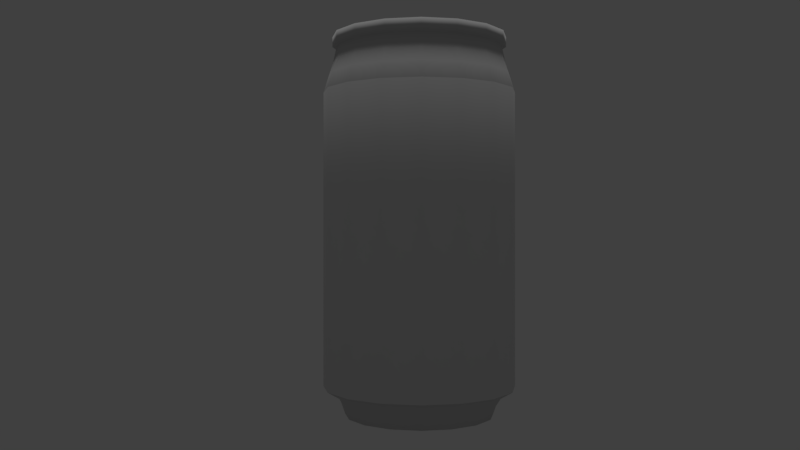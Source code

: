 # Source: fosters.blend  (saved by Blender 2.77.0; exported with 4.5.12 LTS)
import bpy
from mathutils import Matrix  # noqa: F401  (used for matrix-valued properties, if any)

bpy.ops.wm.read_factory_settings(use_empty=True)
scene = bpy.context.scene
scene.name = 'Scene'

# ---- collections
col_collection_1 = bpy.data.collections.new('Collection 1'); scene.collection.children.link(col_collection_1)

# ---- materials (node trees are filled in below, after node groups)
mat_aluminum = bpy.data.materials.new('Aluminum')
mat_aluminum.alpha_threshold = 0.0
mat_aluminum.use_transparent_shadow = False
mat_aluminum.diffuse_color = (0.6152, 0.6152, 0.6152, 1.0)
mat_aluminum.roughness = 0.5
mat_aluminum.specular_intensity = 1.0
mat_label = bpy.data.materials.new('Label')
mat_label.alpha_threshold = 0.0
mat_label.use_transparent_shadow = False
mat_label.roughness = 0.5

# ---- material node trees

# ---- world
world_world = bpy.data.worlds.new('World'); scene.world = world_world
world_world.color = (0.05088, 0.05088, 0.05088)
world_world.use_sun_shadow = False
world_world.sun_shadow_jitter_overblur = 0.0
world_world.cycles.sampling_method = 'MANUAL'

# ---- cameras
cam_camera = bpy.data.cameras.new('Camera')
cam_camera.clip_end = 100.0
cam_camera.lens = 35.0
cam_camera.sensor_width = 32.0
cam_camera.sensor_height = 18.0
cam_camera.display_size = 2.0
cam_camera.dof.focus_distance = 0.0
cam_camera.dof.aperture_fstop = 128.0
cam_camera.dof.aperture_blades = 6

# ---- lights
light_point = bpy.data.lights.new('Point', 'SUN')
light_point.transmission_factor = 0.0
light_point.angle = 0.1993
light_point.energy = 1.0
light_point.shadow_buffer_clip_start = 0.5
light_point.shadow_soft_size = 0.1
light_point.shadow_cascade_max_distance = 1000.0

# ---- meshes
me_circle = bpy.data.meshes.new('Circle')
me_circle.from_pydata([(4.197e-09, 0.5273, 1.952), (-0.2018, 0.4871, 1.952), (-0.3728, 0.3728, 1.952), (-0.4871, 0.2018, 1.952), (-0.5273, -2.113e-08, 1.952), (-0.4871, -0.2018, 1.952), (-0.3728, -0.3728, 1.952), (-0.2018, -0.4871, 1.952), (-7.542e-08, -0.5273, 1.952), (0.2018, -0.4871, 1.952), (0.3728, -0.3728, 1.952), (0.4871, -0.2018, 1.952), (0.5273, 8.204e-09, 1.952), (0.4871, 0.2018, 1.952), (0.3728, 0.3728, 1.952), (0.2018, 0.4871, 1.952), (0.2126, 0.5133, 1.861), (0.3929, 0.3929, 1.861), (0.5133, 0.2126, 1.861), (0.5556, 8.645e-09, 1.861), (0.5133, -0.2126, 1.861), (0.3929, -0.3929, 1.861), (0.2126, -0.5133, 1.861), (-7.672e-08, -0.5556, 1.861), (-0.2126, -0.5133, 1.861), (-0.3929, -0.3929, 1.861), (-0.5133, -0.2126, 1.861), (-0.5556, -2.227e-08, 1.861), (-0.5133, 0.2126, 1.861), (-0.3929, 0.3929, 1.861), (-0.2126, 0.5133, 1.861), (7.176e-09, 0.5556, 1.861), (7.176e-09, 0.5556, 0.1608), (-0.2126, 0.5133, 0.1608), (-0.3929, 0.3929, 0.1608), (-0.5133, 0.2126, 0.1608), (-0.5556, -2.227e-08, 0.1608), (-0.5133, -0.2126, 0.1608), (-0.3929, -0.3929, 0.1608), (-0.2126, -0.5133, 0.1608), (-7.672e-08, -0.5556, 0.1608), (0.2126, -0.5133, 0.1608), (0.3929, -0.3929, 0.1608), (0.5133, -0.2126, 0.1608), (0.5556, 8.645e-09, 0.1608), (0.5133, 0.2126, 0.1608), (0.3929, 0.3929, 0.1608), (0.2126, 0.5133, 0.1608), (0.1869, 0.4513, 0.1217), (0.3454, 0.3454, 0.1217), (0.4513, 0.1869, 0.1217), (0.4885, 6.897e-09, 0.1217), (0.4513, -0.1869, 0.1217), (0.3454, -0.3454, 0.1217), (0.1869, -0.4513, 0.1217), (-7.215e-08, -0.4885, 0.1217), (-0.1869, -0.4513, 0.1217), (-0.3454, -0.3454, 0.1217), (-0.4513, -0.1869, 0.1217), (-0.4885, -2.028e-08, 0.1217), (-0.4513, 0.1869, 0.1217), (-0.3454, 0.3454, 0.1217), (-0.1869, 0.4513, 0.1217), (1.611e-09, 0.4885, 0.1217), (-6.668e-10, 0.4541, 0.06956), (-0.1738, 0.4195, 0.06956), (-0.3211, 0.3211, 0.06956), (-0.4195, 0.1738, 0.06956), (-0.4541, -1.951e-08, 0.06956), (-0.4195, -0.1738, 0.06956), (-0.3211, -0.3211, 0.06956), (-0.1738, -0.4195, 0.06956), (-6.924e-08, -0.4541, 0.06956), (0.1738, -0.4195, 0.06956), (0.3211, -0.3211, 0.06956), (0.4195, -0.1738, 0.06956), (0.4541, 5.757e-09, 0.06956), (0.4195, 0.1738, 0.06956), (0.3211, 0.3211, 0.06956), (0.1738, 0.4195, 0.06956), (0.1644, 0.3969, 0.0), (0.3037, 0.3037, 0.0), (0.3969, 0.1644, 0.0), (0.4296, 5.647e-09, 0.0), (0.3969, -0.1644, 0.0), (0.3037, -0.3037, 0.0), (0.1644, -0.3969, 0.0), (-6.801e-08, -0.4296, 0.0), (-0.1644, -0.3969, 0.0), (-0.3037, -0.3037, 0.0), (-0.3969, -0.1644, 0.0), (-0.4296, -1.825e-08, 0.0), (-0.3969, 0.1644, 0.0), (-0.3037, 0.3037, 0.0), (-0.1644, 0.3969, 0.0), (-3.149e-09, 0.4296, 0.0), (2.469e-09, 0.5019, 2.03), (-0.1921, 0.4637, 2.03), (-0.3549, 0.3549, 2.03), (-0.4637, 0.1921, 2.03), (-0.5019, -2.074e-08, 2.03), (-0.4637, -0.1921, 2.03), (-0.3549, -0.3549, 2.03), (-0.1921, -0.4637, 2.03), (-7.331e-08, -0.5019, 2.03), (0.1921, -0.4637, 2.03), (0.3549, -0.3549, 2.03), (0.4637, -0.1921, 2.03), (0.5019, 7.181e-09, 2.03), (0.4637, 0.1921, 2.03), (0.3549, 0.3549, 2.03), (0.1921, 0.4637, 2.03), (9.245e-10, 0.4828, 2.113), (-0.1848, 0.446, 2.113), (-0.3414, 0.3414, 2.113), (-0.446, 0.1848, 2.113), (-0.4828, -1.995e-08, 2.113), (-0.446, -0.1848, 2.113), (-0.3414, -0.3414, 2.113), (-0.1848, -0.446, 2.113), (-7.197e-08, -0.4828, 2.113), (0.1848, -0.446, 2.113), (0.3414, -0.3414, 2.113), (0.446, -0.1848, 2.113), (0.4828, 6.908e-09, 2.113), (0.446, 0.1848, 2.113), (0.3414, 0.3414, 2.113), (0.1848, 0.446, 2.113), (3.019e-09, 0.5037, 2.126), (-0.1927, 0.4653, 2.126), (-0.3561, 0.3561, 2.126), (-0.4653, 0.1927, 2.126), (-0.5037, -2.057e-08, 2.126), (-0.4653, -0.1927, 2.126), (-0.3561, -0.3561, 2.126), (-0.1927, -0.4653, 2.126), (-7.303e-08, -0.5037, 2.126), (0.1927, -0.4653, 2.126), (0.3561, -0.3561, 2.126), (0.4653, -0.1927, 2.126), (0.5037, 7.448e-09, 2.126), (0.4653, 0.1927, 2.126), (0.3561, 0.3561, 2.126), (0.1927, 0.4653, 2.126), (3.019e-09, 0.5037, 2.182), (-0.1927, 0.4653, 2.182), (-0.3561, 0.3561, 2.182), (-0.4653, 0.1927, 2.182), (-0.5037, -2.057e-08, 2.182), (-0.4653, -0.1927, 2.182), (-0.3561, -0.3561, 2.182), (-0.1927, -0.4653, 2.182), (-7.303e-08, -0.5037, 2.182), (0.1927, -0.4653, 2.182), (0.3561, -0.3561, 2.182), (0.4653, -0.1927, 2.182), (0.5037, 7.448e-09, 2.182), (0.4653, 0.1927, 2.182), (0.3561, 0.3561, 2.182), (0.1927, 0.4653, 2.182), (-3.498e-09, 0.452, 2.182), (-0.173, 0.4176, 2.182), (-0.3196, 0.3196, 2.182), (-0.4176, 0.173, 2.182), (-0.452, -1.923e-08, 2.182), (-0.4176, -0.173, 2.182), (-0.3196, -0.3196, 2.182), (-0.173, -0.4176, 2.182), (-7.175e-08, -0.452, 2.182), (0.173, -0.4176, 2.182), (0.3196, -0.3196, 2.182), (0.4176, -0.173, 2.182), (0.452, 5.921e-09, 2.182), (0.4176, 0.173, 2.182), (0.3196, 0.3196, 2.182), (0.173, 0.4176, 2.182), (-3.498e-09, 0.452, 2.091), (-0.173, 0.4176, 2.091), (-0.3196, 0.3196, 2.091), (-0.4176, 0.173, 2.091), (-0.452, -1.923e-08, 2.091), (-0.4176, -0.173, 2.091), (-0.3196, -0.3196, 2.091), (-0.173, -0.4176, 2.091), (-7.175e-08, -0.452, 2.091), (0.173, -0.4176, 2.091), (0.3196, -0.3196, 2.091), (0.4176, -0.173, 2.091), (0.452, 5.921e-09, 2.091), (0.4176, 0.173, 2.091), (0.3196, 0.3196, 2.091), (0.173, 0.4176, 2.091), (-5.675e-09, 0.4297, 2.091), (-0.1644, 0.397, 2.091), (-0.3038, 0.3038, 2.091), (-0.397, 0.1644, 2.091), (-0.4297, -1.892e-08, 2.091), (-0.397, -0.1644, 2.091), (-0.3038, -0.3038, 2.091), (-0.1644, -0.397, 2.091), (-7.055e-08, -0.4297, 2.091), (0.1644, -0.397, 2.091), (0.3038, -0.3038, 2.091), (0.397, -0.1644, 2.091), (0.4297, 4.983e-09, 2.091), (0.397, 0.1644, 2.091), (0.3038, 0.3038, 2.091), (0.1644, 0.397, 2.091), (-5.675e-09, 0.4297, 2.113), (-0.1644, 0.397, 2.113), (-0.3038, 0.3038, 2.113), (-0.397, 0.1644, 2.113), (-0.4297, -1.892e-08, 2.113), (-0.397, -0.1644, 2.113), (-0.3038, -0.3038, 2.113), (-0.1644, -0.397, 2.113), (-7.055e-08, -0.4297, 2.113), (0.1644, -0.397, 2.113), (0.3038, -0.3038, 2.113), (0.397, -0.1644, 2.113), (0.4297, 4.983e-09, 2.113), (0.397, 0.1644, 2.113), (0.3038, 0.3038, 2.113), (0.1644, 0.397, 2.113), (0.1354, 0.327, 0.0), (0.2502, 0.2502, 0.0), (0.327, 0.1354, 0.0), (0.3539, 4.653e-09, 0.0), (0.327, -0.1354, 0.0), (0.2502, -0.2502, 0.0), (0.1354, -0.327, 0.0), (-6.263e-08, -0.3539, 0.0), (-0.1354, -0.327, 0.0), (-0.2502, -0.2502, 0.0), (-0.327, -0.1354, 0.0), (-0.3539, -1.504e-08, 0.0), (-0.327, 0.1354, 0.0), (-0.2502, 0.2502, 0.0), (-0.1354, 0.327, 0.0), (-9.191e-09, 0.3539, 0.0), (0.1136, 0.2742, 0.02158), (0.2099, 0.2099, 0.02158), (0.2742, 0.1136, 0.02158), (0.2968, 3.301e-09, 0.02158), (0.2742, -0.1136, 0.02158), (0.2099, -0.2099, 0.02158), (0.1136, -0.2742, 0.02158), (-5.908e-08, -0.2968, 0.02158), (-0.1136, -0.2742, 0.02158), (-0.2099, -0.2099, 0.02158), (-0.2742, -0.1136, 0.02158), (-0.2968, -1.321e-08, 0.02158), (-0.2742, 0.1136, 0.02158), (-0.2099, 0.2099, 0.02158), (-0.1136, 0.2742, 0.02158), (-1.426e-08, 0.2968, 0.02158), (0.07702, 0.1859, 0.04624), (0.1423, 0.1423, 0.04624), (0.1859, 0.07702, 0.04624), (0.2013, 3.438e-09, 0.04624), (0.1859, -0.07702, 0.04624), (0.1423, -0.1423, 0.04624), (0.07702, -0.1859, 0.04624), (-5.339e-08, -0.2013, 0.04624), (-0.07702, -0.1859, 0.04624), (-0.1423, -0.1423, 0.04624), (-0.1859, -0.07702, 0.04624), (-0.2013, -7.76e-09, 0.04624), (-0.1859, 0.07702, 0.04624), (-0.1423, 0.1423, 0.04624), (-0.07702, 0.1859, 0.04624), (-2.3e-08, 0.2013, 0.04624)], [], [(22, 21, 10, 9), (34, 35, 28, 29), (16, 31, 0, 15), (44, 45, 18, 19), (31, 30, 1, 0), (39, 40, 23, 24), (32, 33, 30, 31), (27, 26, 5, 4), (20, 19, 12, 11), (33, 34, 29, 30), (19, 18, 13, 12), (38, 39, 24, 25), (29, 28, 3, 2), (42, 43, 20, 21), (28, 27, 4, 3), (45, 46, 17, 18), (57, 56, 39, 38), (58, 57, 38, 37), (49, 48, 47, 46), (56, 55, 40, 39), (55, 54, 41, 40), (63, 62, 33, 32), (48, 63, 32, 47), (54, 53, 42, 41), (53, 52, 43, 42), (36, 37, 26, 27), (52, 51, 44, 43), (62, 61, 34, 33), (59, 58, 37, 36), (51, 50, 45, 44), (50, 49, 46, 45), (60, 59, 36, 35), (71, 72, 55, 56), (67, 68, 59, 60), (74, 75, 52, 53), (66, 67, 60, 61), (79, 64, 63, 48), (75, 76, 51, 52), (72, 73, 54, 55), (64, 65, 62, 63), (78, 79, 48, 49), (73, 74, 53, 54), (69, 70, 57, 58), (76, 77, 50, 51), (70, 71, 56, 57), (65, 66, 61, 62), (61, 60, 35, 34), (68, 69, 58, 59), (77, 78, 49, 50), (23, 22, 9, 8), (41, 42, 21, 22), (18, 17, 14, 13), (43, 44, 19, 20), (26, 25, 6, 5), (40, 41, 22, 23), (21, 20, 11, 10), (10, 11, 107, 106), (25, 24, 7, 6), (35, 36, 27, 28), (24, 23, 8, 7), (37, 38, 25, 26), (30, 29, 2, 1), (47, 32, 31, 16), (17, 16, 15, 14), (46, 47, 16, 17), (87, 86, 73, 72), (83, 82, 77, 76), (94, 93, 66, 65), (90, 89, 70, 69), (86, 85, 74, 73), (82, 81, 78, 77), (93, 92, 67, 66), (89, 88, 71, 70), (85, 84, 75, 74), (81, 80, 79, 78), (80, 95, 64, 79), (92, 91, 68, 67), (88, 87, 72, 71), (84, 83, 76, 75), (95, 94, 65, 64), (91, 90, 69, 68), (11, 12, 108, 107), (4, 5, 101, 100), (6, 7, 103, 102), (13, 14, 110, 109), (12, 13, 109, 108), (5, 6, 102, 101), (8, 9, 105, 104), (3, 4, 100, 99), (1, 2, 98, 97), (0, 1, 97, 96), (2, 3, 99, 98), (15, 0, 96, 111), (9, 10, 106, 105), (14, 15, 111, 110), (7, 8, 104, 103), (99, 100, 116, 115), (103, 104, 120, 119), (111, 96, 112, 127), (108, 109, 125, 124), (106, 107, 123, 122), (107, 108, 124, 123), (97, 98, 114, 113), (100, 101, 117, 116), (105, 106, 122, 121), (101, 102, 118, 117), (102, 103, 119, 118), (104, 105, 121, 120), (110, 111, 127, 126), (96, 97, 113, 112), (109, 110, 126, 125), (98, 99, 115, 114), (126, 127, 143, 142), (112, 113, 129, 128), (125, 126, 142, 141), (114, 115, 131, 130), (115, 116, 132, 131), (119, 120, 136, 135), (127, 112, 128, 143), (124, 125, 141, 140), (122, 123, 139, 138), (123, 124, 140, 139), (113, 114, 130, 129), (116, 117, 133, 132), (121, 122, 138, 137), (117, 118, 134, 133), (118, 119, 135, 134), (120, 121, 137, 136), (132, 133, 149, 148), (137, 138, 154, 153), (133, 134, 150, 149), (134, 135, 151, 150), (136, 137, 153, 152), (142, 143, 159, 158), (128, 129, 145, 144), (141, 142, 158, 157), (130, 131, 147, 146), (131, 132, 148, 147), (135, 136, 152, 151), (143, 128, 144, 159), (140, 141, 157, 156), (138, 139, 155, 154), (139, 140, 156, 155), (129, 130, 146, 145), (151, 152, 168, 167), (159, 144, 160, 175), (156, 157, 173, 172), (154, 155, 171, 170), (155, 156, 172, 171), (145, 146, 162, 161), (148, 149, 165, 164), (153, 154, 170, 169), (149, 150, 166, 165), (150, 151, 167, 166), (152, 153, 169, 168), (158, 159, 175, 174), (144, 145, 161, 160), (157, 158, 174, 173), (146, 147, 163, 162), (147, 148, 164, 163), (174, 175, 191, 190), (160, 161, 177, 176), (173, 174, 190, 189), (162, 163, 179, 178), (163, 164, 180, 179), (167, 168, 184, 183), (175, 160, 176, 191), (172, 173, 189, 188), (170, 171, 187, 186), (171, 172, 188, 187), (161, 162, 178, 177), (164, 165, 181, 180), (169, 170, 186, 185), (165, 166, 182, 181), (166, 167, 183, 182), (168, 169, 185, 184), (180, 181, 197, 196), (185, 186, 202, 201), (181, 182, 198, 197), (182, 183, 199, 198), (184, 185, 201, 200), (190, 191, 207, 206), (176, 177, 193, 192), (189, 190, 206, 205), (178, 179, 195, 194), (179, 180, 196, 195), (183, 184, 200, 199), (191, 176, 192, 207), (188, 189, 205, 204), (186, 187, 203, 202), (187, 188, 204, 203), (177, 178, 194, 193), (199, 200, 216, 215), (207, 192, 208, 223), (204, 205, 221, 220), (202, 203, 219, 218), (203, 204, 220, 219), (193, 194, 210, 209), (196, 197, 213, 212), (201, 202, 218, 217), (197, 198, 214, 213), (198, 199, 215, 214), (200, 201, 217, 216), (206, 207, 223, 222), (192, 193, 209, 208), (205, 206, 222, 221), (194, 195, 211, 210), (195, 196, 212, 211), (219, 220, 221, 222, 223, 208, 209, 210, 211, 212, 213, 214, 215, 216, 217, 218), (92, 93, 237, 236), (85, 86, 230, 229), (93, 94, 238, 237), (86, 87, 231, 230), (94, 95, 239, 238), (87, 88, 232, 231), (95, 80, 224, 239), (80, 81, 225, 224), (88, 89, 233, 232), (81, 82, 226, 225), (89, 90, 234, 233), (82, 83, 227, 226), (90, 91, 235, 234), (83, 84, 228, 227), (91, 92, 236, 235), (84, 85, 229, 228), (229, 230, 246, 245), (237, 238, 254, 253), (230, 231, 247, 246), (238, 239, 255, 254), (231, 232, 248, 247), (239, 224, 240, 255), (224, 225, 241, 240), (232, 233, 249, 248), (225, 226, 242, 241), (233, 234, 250, 249), (226, 227, 243, 242), (234, 235, 251, 250), (227, 228, 244, 243), (235, 236, 252, 251), (228, 229, 245, 244), (236, 237, 253, 252), (253, 254, 270, 269), (246, 247, 263, 262), (254, 255, 271, 270), (247, 248, 264, 263), (255, 240, 256, 271), (240, 241, 257, 256), (248, 249, 265, 264), (241, 242, 258, 257), (249, 250, 266, 265), (242, 243, 259, 258), (250, 251, 267, 266), (243, 244, 260, 259), (251, 252, 268, 267), (244, 245, 261, 260), (252, 253, 269, 268), (245, 246, 262, 261), (271, 256, 257, 258, 259, 260, 261, 262, 263, 264, 265, 266, 267, 268, 269, 270)])
me_circle.polygons.foreach_set('use_smooth', [True] * 258)
me_circle.polygons.foreach_set('material_index', [0, 1, 0, 1, 0, 1, 1, 0, 0, 1, 0, 1, 0, 1, 0, 1, 0, 0, 0, 0, 0, 0, 0, 0, 0, 1, 0, 0, 0, 0, 0, 0, 0, 0, 0, 0, 0, 0, 0, 0, 0, 0, 0, 0, 0, 0, 0, 0, 0, 0, 1, 0, 1, 0, 1, 0, 0, 0, 1, 0, 1, 0, 1, 0, 1, 0, 0, 0, 0, 0, 0, 0, 0, 0, 0, 0, 0, 0, 0, 0, 0, 0, 0, 0, 0, 0, 0, 0, 0, 0, 0, 0, 0, 0, 0, 0, 0, 0, 0, 0, 0, 0, 0, 0, 0, 0, 0, 0, 0, 0, 0, 0, 0, 0, 0, 0, 0, 0, 0, 0, 0, 0, 0, 0, 0, 0, 0, 0, 0, 0, 0, 0, 0, 0, 0, 0, 0, 0, 0, 0, 0, 0, 0, 0, 0, 0, 0, 0, 0, 0, 0, 0, 0, 0, 0, 0, 0, 0, 0, 0, 0, 0, 0, 0, 0, 0, 0, 0, 0, 0, 0, 0, 0, 0, 0, 0, 0, 0, 0, 0, 0, 0, 0, 0, 0, 0, 0, 0, 0, 0, 0, 0, 0, 0, 0, 0, 0, 0, 0, 0, 0, 0, 0, 0, 0, 0, 0, 0, 0, 0, 0, 0, 0, 0, 0, 0, 0, 0, 0, 0, 0, 0, 0, 0, 0, 0, 0, 0, 0, 0, 0, 0, 0, 0, 0, 0, 0, 0, 0, 0, 0, 0, 0, 0, 0, 0, 0, 0, 0, 0, 0, 0, 0, 0, 0, 0, 0, 0])
_uv = me_circle.uv_layers.new(name='UVMap')
_uv.uv.foreach_set('vector', [0.6147, 0.9285, 0.685, 0.9285, 0.6832, 0.9808, 0.6165, 0.9808, 0.8759, 0.006329, 0.9375, 0.006329, 0.9375, 1.006, 0.8759, 1.006, 0.75, 0.9488, 0.7997, 0.9356, 0.8048, 0.9875, 0.7576, 1.0, 0.5063, 0.006329, 0.5679, 0.006329, 0.5679, 1.006, 0.5063, 1.006, 0.7997, 0.9356, 0.8647, 0.9285, 0.8665, 0.9808, 0.8048, 0.9875, 0.1982, 0.006329, 0.2598, 0.006329, 0.2598, 1.006, 0.1982, 1.006, 0.7527, 0.006329, 0.8143, 0.006329, 0.8143, 1.006, 0.7527, 1.006, 0.2997, 0.9356, 0.3647, 0.9285, 0.3665, 0.9808, 0.3048, 0.9875, 8.701e-08, 0.9488, 0.04973, 0.9356, 0.05484, 0.9875, 0.007644, 1.0, 0.8143, 0.006329, 0.8759, 0.006329, 0.8759, 1.006, 0.8143, 1.006, 0.04973, 0.9356, 0.1147, 0.9285, 0.1165, 0.9808, 0.05484, 0.9875, 0.1366, 0.006329, 0.1982, 0.006329, 0.1982, 1.006, 0.1366, 1.006, 0.935, 0.9285, 1.0, 0.9356, 0.9949, 0.9875, 0.9332, 0.9808, 0.383, 0.006329, 0.4446, 0.006329, 0.4446, 1.006, 0.383, 1.006, 0.25, 0.9488, 0.2997, 0.9356, 0.3048, 0.9875, 0.2576, 1.0, 0.5679, 0.006329, 0.6295, 0.006329, 0.6295, 1.006, 0.5679, 1.006, 0.196, 0.9773, 0.2485, 0.9521, 0.2547, 0.9714, 0.1949, 1.0, 0.1391, 0.9773, 0.196, 0.9773, 0.1949, 1.0, 0.1302, 1.0, 0.1391, 0.6467, 0.0866, 0.6719, 0.07049, 0.6526, 0.1302, 0.624, 0.2485, 0.9521, 0.2887, 0.9056, 0.3004, 0.9185, 0.2547, 0.9714, 0.2887, 0.9056, 0.3105, 0.8449, 0.3252, 0.8494, 0.3004, 0.9185, 0.04639, 0.7184, 0.02462, 0.7791, 0.0, 0.7746, 0.02475, 0.7055, 0.0866, 0.6719, 0.04639, 0.7184, 0.02475, 0.7055, 0.07049, 0.6526, 0.3105, 0.8449, 0.3105, 0.7791, 0.3252, 0.7746, 0.3252, 0.8494, 0.3105, 0.7791, 0.2887, 0.7184, 0.3004, 0.7055, 0.3252, 0.7746, 0.0134, 0.006329, 0.07501, 0.006329, 0.07501, 1.006, 0.0134, 1.006, 0.2887, 0.7184, 0.2485, 0.6719, 0.2547, 0.6526, 0.3004, 0.7055, 0.02462, 0.7791, 0.02462, 0.8449, 0.0, 0.8494, 0.0, 0.7746, 0.0866, 0.9521, 0.1391, 0.9773, 0.1302, 1.0, 0.07049, 0.9714, 0.2485, 0.6719, 0.196, 0.6467, 0.1949, 0.624, 0.2547, 0.6526, 0.196, 0.6467, 0.1391, 0.6467, 0.1302, 0.624, 0.1949, 0.624, 0.04639, 0.9056, 0.0866, 0.9521, 0.07049, 0.9714, 0.02475, 0.9185, 0.0, 0.0, 1.0, 0.0, 1.0, 1.0, 0.0, 1.0, 0.0, 0.0, 1.0, 0.0, 1.0, 1.0, 0.0, 1.0, 0.0, 0.0, 1.0, 0.0, 1.0, 1.0, 0.0, 1.0, 0.0, 0.0, 1.0, 0.0, 1.0, 1.0, 0.0, 1.0, 0.0, 0.0, 1.0, 0.0, 1.0, 1.0, 0.0, 1.0, 0.0, 0.0, 1.0, 0.0, 1.0, 1.0, 0.0, 1.0, 0.0, 0.0, 1.0, 0.0, 1.0, 1.0, 0.0, 1.0, 0.0, 0.0, 1.0, 0.0, 1.0, 1.0, 0.0, 1.0, 0.0, 0.0, 1.0, 0.0, 1.0, 1.0, 0.0, 1.0, 0.0, 0.0, 1.0, 0.0, 1.0, 1.0, 0.0, 1.0, 0.0, 0.0, 1.0, 0.0, 1.0, 1.0, 0.0, 1.0, 0.0, 0.0, 1.0, 0.0, 1.0, 1.0, 0.0, 1.0, 0.0, 0.0, 1.0, 0.0, 1.0, 1.0, 0.0, 1.0, 0.0, 0.0, 1.0, 0.0, 1.0, 1.0, 0.0, 1.0, 0.02462, 0.8449, 0.04639, 0.9056, 0.02475, 0.9185, 0.0, 0.8494, 0.0, 0.0, 1.0, 0.0, 1.0, 1.0, 0.0, 1.0, 0.0, 0.0, 1.0, 0.0, 1.0, 1.0, 0.0, 1.0, 0.5497, 0.9356, 0.6147, 0.9285, 0.6165, 0.9808, 0.5548, 0.9875, 0.3214, 0.006329, 0.383, 0.006329, 0.383, 1.006, 0.3214, 1.006, 0.1147, 0.9285, 0.185, 0.9285, 0.1832, 0.9808, 0.1165, 0.9808, 0.4446, 0.006329, 0.5063, 0.006329, 0.5063, 1.006, 0.4446, 1.006, 0.3647, 0.9285, 0.435, 0.9285, 0.4332, 0.9808, 0.3665, 0.9808, 0.2598, 0.006329, 0.3214, 0.006329, 0.3214, 1.006, 0.2598, 1.006, 0.685, 0.9285, 0.75, 0.9356, 0.7449, 0.9875, 0.6832, 0.9808, 0.0, 0.0, 1.0, 0.0, 1.0, 1.0, 0.0, 1.0, 0.435, 0.9285, 0.5, 0.9356, 0.4949, 0.9875, 0.4332, 0.9808, 0.9375, 0.006329, 0.9991, 0.006329, 0.9991, 1.006, 0.9375, 1.006, 0.5, 0.9488, 0.5497, 0.9356, 0.5548, 0.9875, 0.5076, 1.0, 0.07501, 0.006329, 0.1366, 0.006329, 0.1366, 1.006, 0.07501, 1.006, 0.8647, 0.9285, 0.935, 0.9285, 0.9332, 0.9808, 0.8665, 0.9808, 0.6911, 0.006329, 0.7527, 0.006329, 0.7527, 1.006, 0.6911, 1.006, 0.185, 0.9285, 0.25, 0.9356, 0.2449, 0.9875, 0.1832, 0.9808, 0.6295, 0.006329, 0.6911, 0.006329, 0.6911, 1.006, 0.6295, 1.006, 0.0, 0.0, 1.0, 0.0, 1.0, 1.0, 0.0, 1.0, 0.0, 0.0, 1.0, 0.0, 1.0, 1.0, 0.0, 1.0, 0.0, 0.0, 1.0, 0.0, 1.0, 1.0, 0.0, 1.0, 0.0, 0.0, 1.0, 0.0, 1.0, 1.0, 0.0, 1.0, 0.0, 0.0, 1.0, 0.0, 1.0, 1.0, 0.0, 1.0, 0.0, 0.0, 1.0, 0.0, 1.0, 1.0, 0.0, 1.0, 0.0, 0.0, 1.0, 0.0, 1.0, 1.0, 0.0, 1.0, 0.0, 0.0, 1.0, 0.0, 1.0, 1.0, 0.0, 1.0, 0.0, 0.0, 1.0, 0.0, 1.0, 1.0, 0.0, 1.0, 0.0, 0.0, 1.0, 0.0, 1.0, 1.0, 0.0, 1.0, 0.0, 0.0, 1.0, 0.0, 1.0, 1.0, 0.0, 1.0, 0.0, 0.0, 1.0, 0.0, 1.0, 1.0, 0.0, 1.0, 0.0, 0.0, 1.0, 0.0, 1.0, 1.0, 0.0, 1.0, 0.0, 0.0, 1.0, 0.0, 1.0, 1.0, 0.0, 1.0, 0.0, 0.0, 1.0, 0.0, 1.0, 1.0, 0.0, 1.0, 0.0, 0.0, 1.0, 0.0, 1.0, 1.0, 0.0, 1.0, 0.0, 0.0, 1.0, 0.0, 1.0, 1.0, 0.0, 1.0, 0.0, 0.0, 1.0, 0.0, 1.0, 1.0, 0.0, 1.0, 0.0, 0.0, 1.0, 0.0, 1.0, 1.0, 0.0, 1.0, 0.0, 0.0, 1.0, 0.0, 1.0, 1.0, 0.0, 1.0, 0.0, 0.0, 1.0, 0.0, 1.0, 1.0, 0.0, 1.0, 0.0, 0.0, 1.0, 0.0, 1.0, 1.0, 0.0, 1.0, 0.0, 0.0, 1.0, 0.0, 1.0, 1.0, 0.0, 1.0, 0.0, 0.0, 1.0, 0.0, 1.0, 1.0, 0.0, 1.0, 0.0, 0.0, 1.0, 0.0, 1.0, 1.0, 0.0, 1.0, 0.0, 0.0, 1.0, 0.0, 1.0, 1.0, 0.0, 1.0, 0.0, 0.0, 1.0, 0.0, 1.0, 1.0, 0.0, 1.0, 0.0, 0.0, 1.0, 0.0, 1.0, 1.0, 0.0, 1.0, 0.0, 0.0, 1.0, 0.0, 1.0, 1.0, 0.0, 1.0, 0.0, 0.0, 1.0, 0.0, 1.0, 1.0, 0.0, 1.0, 0.0, 0.0, 1.0, 0.0, 1.0, 1.0, 0.0, 1.0, 0.0, 0.0, 1.0, 0.0, 1.0, 1.0, 0.0, 1.0, 0.0, 0.0, 1.0, 0.0, 1.0, 1.0, 0.0, 1.0, 0.0, 0.0, 1.0, 0.0, 1.0, 1.0, 0.0, 1.0, 0.0, 0.0, 1.0, 0.0, 1.0, 1.0, 0.0, 1.0, 0.0, 0.0, 1.0, 0.0, 1.0, 1.0, 0.0, 1.0, 0.0, 0.0, 1.0, 0.0, 1.0, 1.0, 0.0, 1.0, 0.0, 0.0, 1.0, 0.0, 1.0, 1.0, 0.0, 1.0, 0.0, 0.0, 1.0, 0.0, 1.0, 1.0, 0.0, 1.0, 0.0, 0.0, 1.0, 0.0, 1.0, 1.0, 0.0, 1.0, 0.0, 0.0, 1.0, 0.0, 1.0, 1.0, 0.0, 1.0, 0.0, 0.0, 1.0, 0.0, 1.0, 1.0, 0.0, 1.0, 0.0, 0.0, 1.0, 0.0, 1.0, 1.0, 0.0, 1.0, 0.0, 0.0, 1.0, 0.0, 1.0, 1.0, 0.0, 1.0, 0.0, 0.0, 1.0, 0.0, 1.0, 1.0, 0.0, 1.0, 0.0, 0.0, 1.0, 0.0, 1.0, 1.0, 0.0, 1.0, 0.0, 0.0, 1.0, 0.0, 1.0, 1.0, 0.0, 1.0, 0.0, 0.0, 1.0, 0.0, 1.0, 1.0, 0.0, 1.0, 0.0, 0.0, 1.0, 0.0, 1.0, 1.0, 0.0, 1.0, 0.0, 0.0, 1.0, 0.0, 1.0, 1.0, 0.0, 1.0, 0.0, 0.0, 1.0, 0.0, 1.0, 1.0, 0.0, 1.0, 0.0, 0.0, 1.0, 0.0, 1.0, 1.0, 0.0, 1.0, 0.0, 0.0, 1.0, 0.0, 1.0, 1.0, 0.0, 1.0, 0.0, 0.0, 1.0, 0.0, 1.0, 1.0, 0.0, 1.0, 0.0, 0.0, 1.0, 0.0, 1.0, 1.0, 0.0, 1.0, 0.0, 0.0, 1.0, 0.0, 1.0, 1.0, 0.0, 1.0, 0.0, 0.0, 1.0, 0.0, 1.0, 1.0, 0.0, 1.0, 0.0, 0.0, 1.0, 0.0, 1.0, 1.0, 0.0, 1.0, 0.0, 0.0, 1.0, 0.0, 1.0, 1.0, 0.0, 1.0, 0.0, 0.0, 1.0, 0.0, 1.0, 1.0, 0.0, 1.0, 0.0, 0.0, 1.0, 0.0, 1.0, 1.0, 0.0, 1.0, 0.0, 0.0, 1.0, 0.0, 1.0, 1.0, 0.0, 1.0, 0.0, 0.0, 1.0, 0.0, 1.0, 1.0, 0.0, 1.0, 0.0, 0.0, 1.0, 0.0, 1.0, 1.0, 0.0, 1.0, 0.0, 0.0, 1.0, 0.0, 1.0, 1.0, 0.0, 1.0, 0.0, 0.0, 1.0, 0.0, 1.0, 1.0, 0.0, 1.0, 0.0, 0.0, 1.0, 0.0, 1.0, 1.0, 0.0, 1.0, 0.0, 0.0, 1.0, 0.0, 1.0, 1.0, 0.0, 1.0, 0.0, 0.0, 1.0, 0.0, 1.0, 1.0, 0.0, 1.0, 0.0, 0.0, 1.0, 0.0, 1.0, 1.0, 0.0, 1.0, 0.0, 0.0, 1.0, 0.0, 1.0, 1.0, 0.0, 1.0, 0.0, 0.0, 1.0, 0.0, 1.0, 1.0, 0.0, 1.0, 0.0, 0.0, 1.0, 0.0, 1.0, 1.0, 0.0, 1.0, 0.0, 0.0, 1.0, 0.0, 1.0, 1.0, 0.0, 1.0, 0.0, 0.0, 1.0, 0.0, 1.0, 1.0, 0.0, 1.0, 0.0, 0.0, 1.0, 0.0, 1.0, 1.0, 0.0, 1.0, 0.0, 0.0, 1.0, 0.0, 1.0, 1.0, 0.0, 1.0, 0.0, 0.0, 1.0, 0.0, 1.0, 1.0, 0.0, 1.0, 0.0, 0.0, 1.0, 0.0, 1.0, 1.0, 0.0, 1.0, 0.0, 0.0, 1.0, 0.0, 1.0, 1.0, 0.0, 1.0, 0.0, 0.0, 1.0, 0.0, 1.0, 1.0, 0.0, 1.0, 0.0, 0.0, 1.0, 0.0, 1.0, 1.0, 0.0, 1.0, 0.0, 0.0, 1.0, 0.0, 1.0, 1.0, 0.0, 1.0, 0.0, 0.0, 1.0, 0.0, 1.0, 1.0, 0.0, 1.0, 0.0, 0.0, 1.0, 0.0, 1.0, 1.0, 0.0, 1.0, 0.0, 0.0, 1.0, 0.0, 1.0, 1.0, 0.0, 1.0, 0.0, 0.0, 1.0, 0.0, 1.0, 1.0, 0.0, 1.0, 0.0, 0.0, 1.0, 0.0, 1.0, 1.0, 0.0, 1.0, 0.0, 0.0, 1.0, 0.0, 1.0, 1.0, 0.0, 1.0, 0.0, 0.0, 1.0, 0.0, 1.0, 1.0, 0.0, 1.0, 0.0, 0.0, 1.0, 0.0, 1.0, 1.0, 0.0, 1.0, 0.0, 0.0, 1.0, 0.0, 1.0, 1.0, 0.0, 1.0, 0.0, 0.0, 1.0, 0.0, 1.0, 1.0, 0.0, 1.0, 0.0, 0.0, 1.0, 0.0, 1.0, 1.0, 0.0, 1.0, 0.0, 0.0, 1.0, 0.0, 1.0, 1.0, 0.0, 1.0, 0.0, 0.0, 1.0, 0.0, 1.0, 1.0, 0.0, 1.0, 0.0, 0.0, 1.0, 0.0, 1.0, 1.0, 0.0, 1.0, 0.0, 0.0, 1.0, 0.0, 1.0, 1.0, 0.0, 1.0, 0.0, 0.0, 1.0, 0.0, 1.0, 1.0, 0.0, 1.0, 0.0, 0.0, 1.0, 0.0, 1.0, 1.0, 0.0, 1.0, 0.0, 0.0, 1.0, 0.0, 1.0, 1.0, 0.0, 1.0, 0.0, 0.0, 1.0, 0.0, 1.0, 1.0, 0.0, 1.0, 0.0, 0.0, 1.0, 0.0, 1.0, 1.0, 0.0, 1.0, 0.0, 0.0, 1.0, 0.0, 1.0, 1.0, 0.0, 1.0, 0.0, 0.0, 1.0, 0.0, 1.0, 1.0, 0.0, 1.0, 0.0, 0.0, 1.0, 0.0, 1.0, 1.0, 0.0, 1.0, 0.0, 0.0, 1.0, 0.0, 1.0, 1.0, 0.0, 1.0, 0.0, 0.0, 1.0, 0.0, 1.0, 1.0, 0.0, 1.0, 0.0, 0.0, 1.0, 0.0, 1.0, 1.0, 0.0, 1.0, 0.0, 0.0, 1.0, 0.0, 1.0, 1.0, 0.0, 1.0, 0.0, 0.0, 1.0, 0.0, 1.0, 1.0, 0.0, 1.0, 0.0, 0.0, 1.0, 0.0, 1.0, 1.0, 0.0, 1.0, 0.0, 0.0, 1.0, 0.0, 1.0, 1.0, 0.0, 1.0, 0.0, 0.0, 1.0, 0.0, 1.0, 1.0, 0.0, 1.0, 0.0, 0.0, 1.0, 0.0, 1.0, 1.0, 0.0, 1.0, 0.0, 0.0, 1.0, 0.0, 1.0, 1.0, 0.0, 1.0, 0.0, 0.0, 1.0, 0.0, 1.0, 1.0, 0.0, 1.0, 0.0, 0.0, 1.0, 0.0, 1.0, 1.0, 0.0, 1.0, 0.0, 0.0, 1.0, 0.0, 1.0, 1.0, 0.0, 1.0, 0.0, 0.0, 1.0, 0.0, 1.0, 1.0, 0.0, 1.0, 0.0, 0.0, 1.0, 0.0, 1.0, 1.0, 0.0, 1.0, 0.0, 0.0, 1.0, 0.0, 1.0, 1.0, 0.0, 1.0, 0.0, 0.0, 1.0, 0.0, 1.0, 1.0, 0.0, 1.0, 0.0, 0.0, 1.0, 0.0, 1.0, 1.0, 0.0, 1.0, 0.0, 0.0, 1.0, 0.0, 1.0, 1.0, 0.0, 1.0, 0.0, 0.0, 1.0, 0.0, 1.0, 1.0, 0.0, 1.0, 0.0, 0.0, 1.0, 0.0, 1.0, 1.0, 0.0, 1.0, 0.0, 0.0, 1.0, 0.0, 1.0, 1.0, 0.0, 1.0, 0.0, 0.0, 1.0, 0.0, 1.0, 1.0, 0.0, 1.0, 0.0, 0.0, 1.0, 0.0, 1.0, 1.0, 0.0, 1.0, 0.0, 0.0, 1.0, 0.0, 1.0, 1.0, 0.0, 1.0, 0.0, 0.0, 1.0, 0.0, 1.0, 1.0, 0.0, 1.0, 0.0, 0.0, 1.0, 0.0, 1.0, 1.0, 0.0, 1.0, 0.0, 0.0, 1.0, 0.0, 1.0, 1.0, 0.0, 1.0, 0.0, 0.0, 1.0, 0.0, 1.0, 1.0, 0.0, 1.0, 0.0, 0.0, 1.0, 0.0, 1.0, 1.0, 0.0, 1.0, 0.0, 0.0, 1.0, 0.0, 1.0, 1.0, 0.0, 1.0, 0.0, 0.0, 1.0, 0.0, 1.0, 1.0, 0.0, 1.0, 0.0, 0.0, 1.0, 0.0, 1.0, 1.0, 0.0, 1.0, 0.0, 0.0, 1.0, 0.0, 1.0, 1.0, 0.0, 1.0, 0.0, 0.0, 1.0, 0.0, 1.0, 1.0, 0.0, 1.0, 0.0, 0.0, 1.0, 0.0, 1.0, 1.0, 0.0, 1.0, 0.0, 0.0, 1.0, 0.0, 1.0, 1.0, 0.0, 1.0, 0.5, 1.0, 0.6913, 0.9619, 0.8536, 0.8536, 0.9619, 0.6913, 1.0, 0.5, 0.9619, 0.3087, 0.8536, 0.1464, 0.6913, 0.03806, 0.5, 0.0, 0.3087, 0.03806, 0.1464, 0.1464, 0.03806, 0.3087, 0.0, 0.5, 0.03806, 0.6913, 0.1464, 0.8536, 0.3087, 0.9619, 1.0, 0.0, 0.0, 0.0, 0.0, 0.0, 1.0, 0.0, 1.0, 0.0, 0.0, 0.0, 0.0, 0.0, 1.0, 0.0, 1.0, 0.0, 0.0, 0.0, 0.0, 0.0, 1.0, 0.0, 1.0, 0.0, 0.0, 0.0, 0.0, 0.0, 1.0, 0.0, 1.0, 0.0, 0.0, 0.0, 0.0, 0.0, 1.0, 0.0, 1.0, 0.0, 0.0, 0.0, 0.0, 0.0, 1.0, 0.0, 1.0, 0.0, 0.0, 0.0, 0.0, 0.0, 1.0, 0.0, 1.0, 0.0, 0.0, 0.0, 0.0, 0.0, 1.0, 0.0, 1.0, 0.0, 0.0, 0.0, 0.0, 0.0, 1.0, 0.0, 1.0, 0.0, 0.0, 0.0, 0.0, 0.0, 1.0, 0.0, 1.0, 0.0, 0.0, 0.0, 0.0, 0.0, 1.0, 0.0, 1.0, 0.0, 0.0, 0.0, 0.0, 0.0, 1.0, 0.0, 1.0, 0.0, 0.0, 0.0, 0.0, 0.0, 1.0, 0.0, 1.0, 0.0, 0.0, 0.0, 0.0, 0.0, 1.0, 0.0, 1.0, 0.0, 0.0, 0.0, 0.0, 0.0, 1.0, 0.0, 1.0, 0.0, 0.0, 0.0, 0.0, 0.0, 1.0, 0.0, 1.0, 0.0, 0.0, 0.0, 0.0, 0.0, 1.0, 0.0, 1.0, 0.0, 0.0, 0.0, 0.0, 0.0, 1.0, 0.0, 1.0, 0.0, 0.0, 0.0, 0.0, 0.0, 1.0, 0.0, 1.0, 0.0, 0.0, 0.0, 0.0, 0.0, 1.0, 0.0, 1.0, 0.0, 0.0, 0.0, 0.0, 0.0, 1.0, 0.0, 1.0, 0.0, 0.0, 0.0, 0.0, 0.0, 1.0, 0.0, 1.0, 0.0, 0.0, 0.0, 0.0, 0.0, 1.0, 0.0, 1.0, 0.0, 0.0, 0.0, 0.0, 0.0, 1.0, 0.0, 1.0, 0.0, 0.0, 0.0, 0.0, 0.0, 1.0, 0.0, 1.0, 0.0, 0.0, 0.0, 0.0, 0.0, 1.0, 0.0, 1.0, 0.0, 0.0, 0.0, 0.0, 0.0, 1.0, 0.0, 1.0, 0.0, 0.0, 0.0, 0.0, 0.0, 1.0, 0.0, 1.0, 0.0, 0.0, 0.0, 0.0, 0.0, 1.0, 0.0, 1.0, 0.0, 0.0, 0.0, 0.0, 0.0, 1.0, 0.0, 1.0, 0.0, 0.0, 0.0, 0.0, 0.0, 1.0, 0.0, 1.0, 0.0, 0.0, 0.0, 0.0, 0.0, 1.0, 0.0, 1.0, 0.0, 0.0, 0.0, 0.0, 0.0, 1.0, 0.0, 1.0, 0.0, 0.0, 0.0, 0.0, 0.0, 1.0, 0.0, 1.0, 0.0, 0.0, 0.0, 0.0, 0.0, 1.0, 0.0, 1.0, 0.0, 0.0, 0.0, 0.0, 0.0, 1.0, 0.0, 1.0, 0.0, 0.0, 0.0, 0.0, 0.0, 1.0, 0.0, 1.0, 0.0, 0.0, 0.0, 0.0, 0.0, 1.0, 0.0, 1.0, 0.0, 0.0, 0.0, 0.0, 0.0, 1.0, 0.0, 1.0, 0.0, 0.0, 0.0, 0.0, 0.0, 1.0, 0.0, 1.0, 0.0, 0.0, 0.0, 0.0, 0.0, 1.0, 0.0, 1.0, 0.0, 0.0, 0.0, 0.0, 0.0, 1.0, 0.0, 1.0, 0.0, 0.0, 0.0, 0.0, 0.0, 1.0, 0.0, 1.0, 0.0, 0.0, 0.0, 0.0, 0.0, 1.0, 0.0, 1.0, 0.0, 0.0, 0.0, 0.0, 0.0, 1.0, 0.0, 1.0, 0.0, 0.0, 0.0, 0.0, 0.0, 1.0, 0.0, 1.0, 0.0, 0.0, 0.0, 0.0, 0.0, 1.0, 0.0, 1.0, 0.0, 0.0, 0.0, 0.0, 0.0, 1.0, 0.0, 0.0, 0.0, 1.0, 0.0, 1.0, 0.0, 1.0, 0.0, 1.0, 0.0, 1.0, 0.0, 1.0, 0.0, 1.0, 0.0, 1.0, 0.0, 1.0, 0.0, 1.0, 0.0, 1.0, 0.0, 1.0, 0.0, 1.0, 0.0, 1.0, 0.0, 1.0, 0.0])
me_circle.materials.append(mat_aluminum)
me_circle.materials.append(mat_label)
me_circle.use_remesh_preserve_volume = False
me_circle.use_remesh_preserve_attributes = False
me_circle.use_mirror_vertex_groups = False
me_circle.update()

# ---- objects
ob_camera = bpy.data.objects.new('Camera', cam_camera)
ob_point = bpy.data.objects.new('Point', light_point)
ob_fosters = bpy.data.objects.new('Fosters', me_circle)

# ---- transforms, parenting, visibility, modifiers, constraints
ob_camera.location = (5.077, -0.1106, 1.107)
ob_camera.rotation_euler = (1.571, -6.557e-06, 1.571)
ob_camera.lineart.crease_threshold = 0.0
ob_point.location = (0.0, 1.296, 1.22)
ob_point.lineart.crease_threshold = 0.0
ob_fosters.location = (0.0, 0.0, 0.01446)
ob_fosters.lineart.crease_threshold = 0.0
_vg = ob_fosters.vertex_groups.new(name='Label')
_vg = ob_fosters.vertex_groups.new(name='Can')

# ---- collection membership
col_collection_1.objects.link(ob_camera)
col_collection_1.objects.link(ob_point)
col_collection_1.objects.link(ob_fosters)

# ---- scene / render settings (as saved in the file)
scene.camera = ob_camera
scene.frame_start = 1; scene.frame_end = 250; scene.frame_set(1)
scene.render.engine = 'BLENDER_EEVEE_NEXT'
scene.render.resolution_percentage = 50
scene.render.dither_intensity = 0.0
scene.cycles.use_denoising = False
scene.cycles.samples = 128
scene.cycles.sampling_pattern = 'TABULATED_SOBOL'
scene.cycles.light_sampling_threshold = 0.0
scene.cycles.use_adaptive_sampling = False
scene.cycles.use_light_tree = False
scene.cycles.blur_glossy = 0.0
scene.cycles.sample_clamp_indirect = 0.0
scene.view_settings.view_transform = 'Standard'
bpy.context.view_layer.update()
